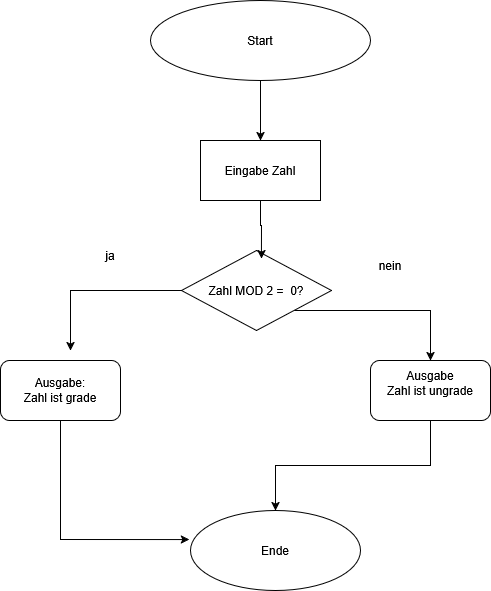

The diagram above was exported from draw.io. Its source (the exported page's mxGraphModel, read from the mxfile embedded in the PNG):
<mxGraphModel dx="1426" dy="899" grid="1" gridSize="10" guides="1" tooltips="1" connect="1" arrows="1" fold="1" page="1" pageScale="1" pageWidth="827" pageHeight="1169" math="0" shadow="0">
  <root>
    <mxCell id="0" />
    <mxCell id="1" parent="0" />
    <mxCell id="RuPcFepjahw-LAK3x5ei-16" style="edgeStyle=orthogonalEdgeStyle;rounded=0;orthogonalLoop=1;jettySize=auto;html=1;exitX=0.5;exitY=1;exitDx=0;exitDy=0;" edge="1" parent="1" source="RuPcFepjahw-LAK3x5ei-1" target="RuPcFepjahw-LAK3x5ei-3">
      <mxGeometry relative="1" as="geometry" />
    </mxCell>
    <mxCell id="RuPcFepjahw-LAK3x5ei-1" value="Start" style="ellipse;whiteSpace=wrap;html=1;" vertex="1" parent="1">
      <mxGeometry x="310" y="20" width="220" height="80" as="geometry" />
    </mxCell>
    <mxCell id="RuPcFepjahw-LAK3x5ei-2" value="Ende" style="ellipse;whiteSpace=wrap;html=1;" vertex="1" parent="1">
      <mxGeometry x="350" y="530" width="170" height="80" as="geometry" />
    </mxCell>
    <mxCell id="RuPcFepjahw-LAK3x5ei-3" value="Eingabe Zahl" style="rounded=0;whiteSpace=wrap;html=1;" vertex="1" parent="1">
      <mxGeometry x="360" y="160" width="120" height="60" as="geometry" />
    </mxCell>
    <mxCell id="RuPcFepjahw-LAK3x5ei-12" style="edgeStyle=orthogonalEdgeStyle;rounded=0;orthogonalLoop=1;jettySize=auto;html=1;exitX=1;exitY=1;exitDx=0;exitDy=0;" edge="1" parent="1" source="RuPcFepjahw-LAK3x5ei-4" target="RuPcFepjahw-LAK3x5ei-6">
      <mxGeometry relative="1" as="geometry" />
    </mxCell>
    <mxCell id="RuPcFepjahw-LAK3x5ei-13" style="edgeStyle=orthogonalEdgeStyle;rounded=0;orthogonalLoop=1;jettySize=auto;html=1;exitX=0;exitY=0.5;exitDx=0;exitDy=0;" edge="1" parent="1" source="RuPcFepjahw-LAK3x5ei-4">
      <mxGeometry relative="1" as="geometry">
        <mxPoint x="230" y="370" as="targetPoint" />
      </mxGeometry>
    </mxCell>
    <mxCell id="RuPcFepjahw-LAK3x5ei-4" value="Zahl MOD 2 =&amp;nbsp; 0?" style="rhombus;whiteSpace=wrap;html=1;" vertex="1" parent="1">
      <mxGeometry x="341" y="270" width="150" height="80" as="geometry" />
    </mxCell>
    <mxCell id="RuPcFepjahw-LAK3x5ei-5" value="&lt;div&gt;Ausgabe:&lt;/div&gt;&lt;div&gt;Zahl ist grade&lt;/div&gt;" style="rounded=1;whiteSpace=wrap;html=1;" vertex="1" parent="1">
      <mxGeometry x="160" y="380" width="120" height="60" as="geometry" />
    </mxCell>
    <mxCell id="RuPcFepjahw-LAK3x5ei-15" style="edgeStyle=orthogonalEdgeStyle;rounded=0;orthogonalLoop=1;jettySize=auto;html=1;exitX=0.5;exitY=1;exitDx=0;exitDy=0;" edge="1" parent="1" source="RuPcFepjahw-LAK3x5ei-6" target="RuPcFepjahw-LAK3x5ei-2">
      <mxGeometry relative="1" as="geometry" />
    </mxCell>
    <mxCell id="RuPcFepjahw-LAK3x5ei-6" value="&lt;div&gt;Ausgabe&lt;/div&gt;&lt;div&gt;Zahl ist ungrade&lt;/div&gt;&lt;div&gt;&lt;br&gt;&lt;/div&gt;" style="rounded=1;whiteSpace=wrap;html=1;" vertex="1" parent="1">
      <mxGeometry x="530" y="380" width="120" height="60" as="geometry" />
    </mxCell>
    <mxCell id="RuPcFepjahw-LAK3x5ei-11" style="edgeStyle=orthogonalEdgeStyle;rounded=0;orthogonalLoop=1;jettySize=auto;html=1;exitX=0.5;exitY=1;exitDx=0;exitDy=0;entryX=0.533;entryY=0.1;entryDx=0;entryDy=0;entryPerimeter=0;" edge="1" parent="1" source="RuPcFepjahw-LAK3x5ei-3" target="RuPcFepjahw-LAK3x5ei-4">
      <mxGeometry relative="1" as="geometry" />
    </mxCell>
    <mxCell id="RuPcFepjahw-LAK3x5ei-14" style="edgeStyle=orthogonalEdgeStyle;rounded=0;orthogonalLoop=1;jettySize=auto;html=1;exitX=0.5;exitY=1;exitDx=0;exitDy=0;entryX=-0.006;entryY=0.363;entryDx=0;entryDy=0;entryPerimeter=0;" edge="1" parent="1" source="RuPcFepjahw-LAK3x5ei-5" target="RuPcFepjahw-LAK3x5ei-2">
      <mxGeometry relative="1" as="geometry" />
    </mxCell>
    <mxCell id="RuPcFepjahw-LAK3x5ei-17" value="ja" style="text;html=1;whiteSpace=wrap;strokeColor=none;fillColor=none;align=center;verticalAlign=middle;rounded=0;" vertex="1" parent="1">
      <mxGeometry x="240" y="260" width="60" height="30" as="geometry" />
    </mxCell>
    <mxCell id="RuPcFepjahw-LAK3x5ei-18" value="nein" style="text;html=1;whiteSpace=wrap;strokeColor=none;fillColor=none;align=center;verticalAlign=middle;rounded=0;" vertex="1" parent="1">
      <mxGeometry x="520" y="270" width="60" height="30" as="geometry" />
    </mxCell>
  </root>
</mxGraphModel>